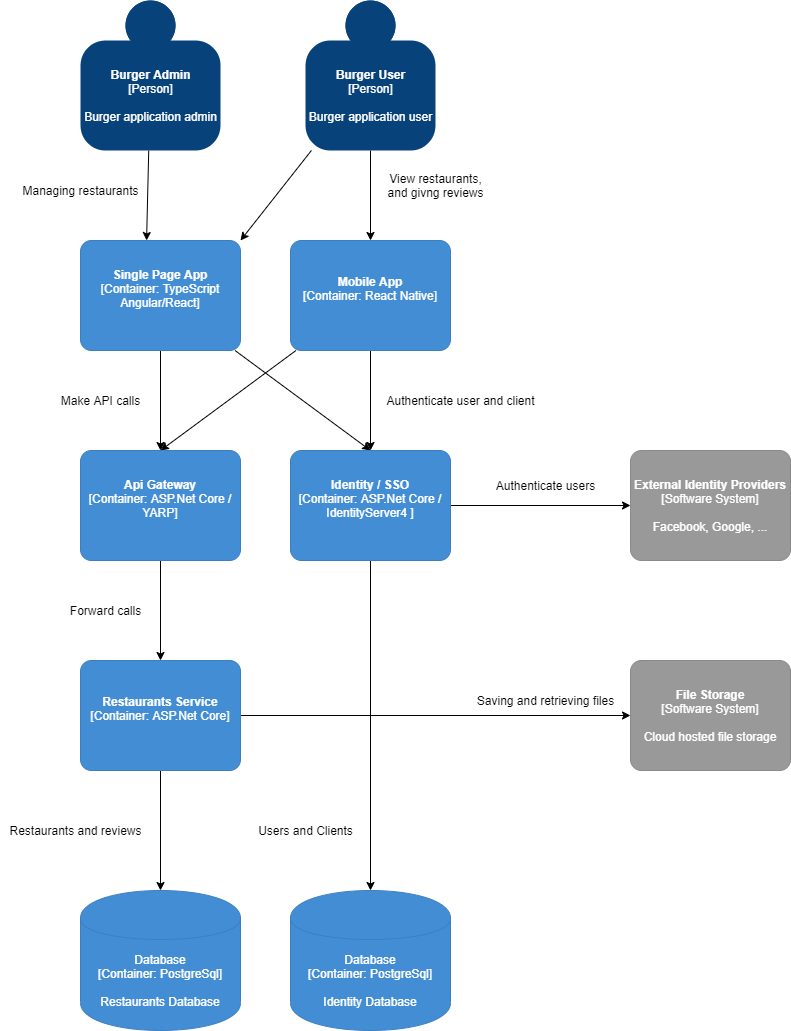

The diagram above was exported from draw.io. Its source (the exported page's mxGraphModel, read from the mxfile embedded in the PNG):
<mxGraphModel dx="1422" dy="705" grid="1" gridSize="10" guides="1" tooltips="1" connect="1" arrows="1" fold="1" page="1" pageScale="1" pageWidth="827" pageHeight="1169" math="0" shadow="0">
  <root>
    <mxCell id="8V_ukXA5t0ZaC4EDX-Zx-0" />
    <mxCell id="8V_ukXA5t0ZaC4EDX-Zx-1" parent="8V_ukXA5t0ZaC4EDX-Zx-0" />
    <mxCell id="jPPKiuLtXr5pA6zoSl9Q-1" style="edgeStyle=none;rounded=0;orthogonalLoop=1;jettySize=auto;html=1;startArrow=none;startFill=0;" edge="1" parent="8V_ukXA5t0ZaC4EDX-Zx-1" source="7bGY6kM0UQNGr8a8t2Yf-0" target="VxCmAWHjTfOklAcqYoGt-2">
      <mxGeometry relative="1" as="geometry" />
    </mxCell>
    <mxCell id="n0IU0-QdSPWoXBNVPDtK-1" style="edgeStyle=none;rounded=0;orthogonalLoop=1;jettySize=auto;html=1;entryX=1;entryY=0;entryDx=0;entryDy=0;entryPerimeter=0;startArrow=none;startFill=0;" edge="1" parent="8V_ukXA5t0ZaC4EDX-Zx-1" source="7bGY6kM0UQNGr8a8t2Yf-0" target="VxCmAWHjTfOklAcqYoGt-1">
      <mxGeometry relative="1" as="geometry" />
    </mxCell>
    <object placeholders="1" c4Name="Burger User" c4Type="Person" c4Description="Burger application user" label="&lt;b&gt;%c4Name%&lt;/b&gt;&lt;div&gt;[%c4Type%]&lt;/div&gt;&lt;br&gt;&lt;div&gt;%c4Description%&lt;/div&gt;" id="7bGY6kM0UQNGr8a8t2Yf-0">
      <mxCell style="html=1;dashed=0;whitespace=wrap;fillColor=#08427b;strokeColor=none;fontColor=#ffffff;shape=mxgraph.c4.person;align=center;metaEdit=1;points=[[0.5,0,0],[1,0.5,0],[1,0.75,0],[0.75,1,0],[0.5,1,0],[0.25,1,0],[0,0.75,0],[0,0.5,0]];metaData={&quot;c4Type&quot;:{&quot;editable&quot;:false}};" vertex="1" parent="8V_ukXA5t0ZaC4EDX-Zx-1">
        <mxGeometry x="335" y="90" width="130" height="150" as="geometry" />
      </mxCell>
    </object>
    <mxCell id="jPPKiuLtXr5pA6zoSl9Q-0" style="edgeStyle=none;rounded=0;orthogonalLoop=1;jettySize=auto;html=1;entryX=0.413;entryY=0;entryDx=0;entryDy=0;entryPerimeter=0;startArrow=none;startFill=0;" edge="1" parent="8V_ukXA5t0ZaC4EDX-Zx-1" source="7bGY6kM0UQNGr8a8t2Yf-1" target="VxCmAWHjTfOklAcqYoGt-1">
      <mxGeometry relative="1" as="geometry" />
    </mxCell>
    <object placeholders="1" c4Name="Burger Admin" c4Type="Person" c4Description="Burger application admin" label="&lt;b&gt;%c4Name%&lt;/b&gt;&lt;div&gt;[%c4Type%]&lt;/div&gt;&lt;br&gt;&lt;div&gt;%c4Description%&lt;/div&gt;" id="7bGY6kM0UQNGr8a8t2Yf-1">
      <mxCell style="html=1;dashed=0;whitespace=wrap;fillColor=#08427b;strokeColor=none;fontColor=#ffffff;shape=mxgraph.c4.person;align=center;metaEdit=1;points=[[0.5,0,0],[1,0.5,0],[1,0.75,0],[0.75,1,0],[0.5,1,0],[0.25,1,0],[0,0.75,0],[0,0.5,0]];metaData={&quot;c4Type&quot;:{&quot;editable&quot;:false}};" vertex="1" parent="8V_ukXA5t0ZaC4EDX-Zx-1">
        <mxGeometry x="110" y="90" width="140" height="150" as="geometry" />
      </mxCell>
    </object>
    <object placeholders="1" c4Name="External Identity Providers" c4Type="Software System" c4Description="Facebook, Google, ..." label="&lt;b&gt;%c4Name%&lt;/b&gt;&lt;div&gt;[%c4Type%]&lt;/div&gt;&lt;br&gt;&lt;div&gt;%c4Description%&lt;/div&gt;" id="RSGEVu6job3_0pSxY6yC-0">
      <mxCell style="rounded=1;whiteSpace=wrap;html=1;labelBackgroundColor=none;fillColor=#999999;fontColor=#ffffff;align=center;arcSize=10;strokeColor=#8A8A8A;metaEdit=1;metaData={&quot;c4Type&quot;:{&quot;editable&quot;:false}};points=[[0.25,0,0],[0.5,0,0],[0.75,0,0],[1,0.25,0],[1,0.5,0],[1,0.75,0],[0.75,1,0],[0.5,1,0],[0.25,1,0],[0,0.75,0],[0,0.5,0],[0,0.25,0]];" vertex="1" parent="8V_ukXA5t0ZaC4EDX-Zx-1">
        <mxGeometry x="660" y="540" width="160" height="110.00000000000001" as="geometry" />
      </mxCell>
    </object>
    <object placeholders="1" c4Name="File Storage" c4Type="Software System" c4Description="Cloud hosted file storage" label="&lt;b&gt;%c4Name%&lt;/b&gt;&lt;div&gt;[%c4Type%]&lt;/div&gt;&lt;br&gt;&lt;div&gt;%c4Description%&lt;/div&gt;" id="VxCmAWHjTfOklAcqYoGt-0">
      <mxCell style="rounded=1;whiteSpace=wrap;html=1;labelBackgroundColor=none;fillColor=#999999;fontColor=#ffffff;align=center;arcSize=10;strokeColor=#8A8A8A;metaEdit=1;metaData={&quot;c4Type&quot;:{&quot;editable&quot;:false}};points=[[0.25,0,0],[0.5,0,0],[0.75,0,0],[1,0.25,0],[1,0.5,0],[1,0.75,0],[0.75,1,0],[0.5,1,0],[0.25,1,0],[0,0.75,0],[0,0.5,0],[0,0.25,0]];" vertex="1" parent="8V_ukXA5t0ZaC4EDX-Zx-1">
        <mxGeometry x="660" y="750" width="160" height="110.00000000000001" as="geometry" />
      </mxCell>
    </object>
    <mxCell id="U9uCUmyyJ84tgjJr0QKD-3" style="edgeStyle=none;rounded=0;orthogonalLoop=1;jettySize=auto;html=1;entryX=0.5;entryY=0;entryDx=0;entryDy=0;entryPerimeter=0;startArrow=none;startFill=0;" edge="1" parent="8V_ukXA5t0ZaC4EDX-Zx-1" source="VxCmAWHjTfOklAcqYoGt-1" target="VxCmAWHjTfOklAcqYoGt-5">
      <mxGeometry relative="1" as="geometry" />
    </mxCell>
    <mxCell id="U9uCUmyyJ84tgjJr0QKD-7" style="edgeStyle=none;rounded=0;orthogonalLoop=1;jettySize=auto;html=1;entryX=0.5;entryY=0;entryDx=0;entryDy=0;entryPerimeter=0;startArrow=none;startFill=0;" edge="1" parent="8V_ukXA5t0ZaC4EDX-Zx-1" source="VxCmAWHjTfOklAcqYoGt-1" target="VxCmAWHjTfOklAcqYoGt-3">
      <mxGeometry relative="1" as="geometry" />
    </mxCell>
    <object placeholders="1" c4Name="Single Page App" c4Type="Container" c4Technology="TypeScript Angular/React" c4Description="" label="&lt;b&gt;%c4Name%&lt;/b&gt;&lt;div&gt;[%c4Type%: %c4Technology%]&lt;/div&gt;&lt;br&gt;&lt;div&gt;%c4Description%&lt;/div&gt;" id="VxCmAWHjTfOklAcqYoGt-1">
      <mxCell style="rounded=1;whiteSpace=wrap;html=1;labelBackgroundColor=none;fillColor=#438DD5;fontColor=#ffffff;align=center;arcSize=10;strokeColor=#3C7FC0;metaEdit=1;metaData={&quot;c4Type&quot;:{&quot;editable&quot;:false}};points=[[0.25,0,0],[0.5,0,0],[0.75,0,0],[1,0.25,0],[1,0.5,0],[1,0.75,0],[0.75,1,0],[0.5,1,0],[0.25,1,0],[0,0.75,0],[0,0.5,0],[0,0.25,0]];" vertex="1" parent="8V_ukXA5t0ZaC4EDX-Zx-1">
        <mxGeometry x="110" y="330" width="160" height="110.00000000000001" as="geometry" />
      </mxCell>
    </object>
    <mxCell id="U9uCUmyyJ84tgjJr0QKD-4" style="edgeStyle=none;rounded=0;orthogonalLoop=1;jettySize=auto;html=1;entryX=0.5;entryY=0;entryDx=0;entryDy=0;entryPerimeter=0;startArrow=none;startFill=0;" edge="1" parent="8V_ukXA5t0ZaC4EDX-Zx-1" source="VxCmAWHjTfOklAcqYoGt-2" target="VxCmAWHjTfOklAcqYoGt-5">
      <mxGeometry relative="1" as="geometry" />
    </mxCell>
    <mxCell id="U9uCUmyyJ84tgjJr0QKD-8" style="edgeStyle=none;rounded=0;orthogonalLoop=1;jettySize=auto;html=1;startArrow=none;startFill=0;" edge="1" parent="8V_ukXA5t0ZaC4EDX-Zx-1" source="VxCmAWHjTfOklAcqYoGt-2">
      <mxGeometry relative="1" as="geometry">
        <mxPoint x="190" y="540" as="targetPoint" />
      </mxGeometry>
    </mxCell>
    <object placeholders="1" c4Name="Mobile App" c4Type="Container" c4Technology="React Native" c4Description="" label="&lt;b&gt;%c4Name%&lt;/b&gt;&lt;div&gt;[%c4Type%: %c4Technology%]&lt;/div&gt;&lt;br&gt;&lt;div&gt;%c4Description%&lt;/div&gt;" id="VxCmAWHjTfOklAcqYoGt-2">
      <mxCell style="rounded=1;whiteSpace=wrap;html=1;labelBackgroundColor=none;fillColor=#438DD5;fontColor=#ffffff;align=center;arcSize=10;strokeColor=#3C7FC0;metaEdit=1;metaData={&quot;c4Type&quot;:{&quot;editable&quot;:false}};points=[[0.25,0,0],[0.5,0,0],[0.75,0,0],[1,0.25,0],[1,0.5,0],[1,0.75,0],[0.75,1,0],[0.5,1,0],[0.25,1,0],[0,0.75,0],[0,0.5,0],[0,0.25,0]];" vertex="1" parent="8V_ukXA5t0ZaC4EDX-Zx-1">
        <mxGeometry x="320" y="330" width="160" height="110.00000000000001" as="geometry" />
      </mxCell>
    </object>
    <mxCell id="VxCmAWHjTfOklAcqYoGt-15" style="edgeStyle=none;rounded=0;orthogonalLoop=1;jettySize=auto;html=1;startArrow=none;startFill=0;" edge="1" parent="8V_ukXA5t0ZaC4EDX-Zx-1" source="VxCmAWHjTfOklAcqYoGt-3" target="VxCmAWHjTfOklAcqYoGt-10">
      <mxGeometry relative="1" as="geometry" />
    </mxCell>
    <object placeholders="1" c4Name="Api Gateway" c4Type="Container" c4Technology="ASP.Net Core / YARP" c4Description="" label="&lt;b&gt;%c4Name%&lt;/b&gt;&lt;div&gt;[%c4Type%: %c4Technology%]&lt;/div&gt;&lt;br&gt;&lt;div&gt;%c4Description%&lt;/div&gt;" id="VxCmAWHjTfOklAcqYoGt-3">
      <mxCell style="rounded=1;whiteSpace=wrap;html=1;labelBackgroundColor=none;fillColor=#438DD5;fontColor=#ffffff;align=center;arcSize=10;strokeColor=#3C7FC0;metaEdit=1;metaData={&quot;c4Type&quot;:{&quot;editable&quot;:false}};points=[[0.25,0,0],[0.5,0,0],[0.75,0,0],[1,0.25,0],[1,0.5,0],[1,0.75,0],[0.75,1,0],[0.5,1,0],[0.25,1,0],[0,0.75,0],[0,0.5,0],[0,0.25,0]];" vertex="1" parent="8V_ukXA5t0ZaC4EDX-Zx-1">
        <mxGeometry x="110" y="540" width="160" height="110.00000000000001" as="geometry" />
      </mxCell>
    </object>
    <mxCell id="VxCmAWHjTfOklAcqYoGt-7" style="edgeStyle=none;rounded=0;orthogonalLoop=1;jettySize=auto;html=1;startArrow=none;startFill=0;" edge="1" parent="8V_ukXA5t0ZaC4EDX-Zx-1" source="VxCmAWHjTfOklAcqYoGt-5" target="VxCmAWHjTfOklAcqYoGt-6">
      <mxGeometry relative="1" as="geometry" />
    </mxCell>
    <mxCell id="VxCmAWHjTfOklAcqYoGt-9" style="edgeStyle=none;rounded=0;orthogonalLoop=1;jettySize=auto;html=1;entryX=0;entryY=0.5;entryDx=0;entryDy=0;entryPerimeter=0;startArrow=none;startFill=0;" edge="1" parent="8V_ukXA5t0ZaC4EDX-Zx-1" source="VxCmAWHjTfOklAcqYoGt-5" target="RSGEVu6job3_0pSxY6yC-0">
      <mxGeometry relative="1" as="geometry" />
    </mxCell>
    <object placeholders="1" c4Name="Identity / SSO" c4Type="Container" c4Technology="ASP.Net Core / IdentityServer4 " c4Description="" label="&lt;b&gt;%c4Name%&lt;/b&gt;&lt;div&gt;[%c4Type%: %c4Technology%]&lt;/div&gt;&lt;br&gt;&lt;div&gt;%c4Description%&lt;/div&gt;" id="VxCmAWHjTfOklAcqYoGt-5">
      <mxCell style="rounded=1;whiteSpace=wrap;html=1;labelBackgroundColor=none;fillColor=#438DD5;fontColor=#ffffff;align=center;arcSize=10;strokeColor=#3C7FC0;metaEdit=1;metaData={&quot;c4Type&quot;:{&quot;editable&quot;:false}};points=[[0.25,0,0],[0.5,0,0],[0.75,0,0],[1,0.25,0],[1,0.5,0],[1,0.75,0],[0.75,1,0],[0.5,1,0],[0.25,1,0],[0,0.75,0],[0,0.5,0],[0,0.25,0]];" vertex="1" parent="8V_ukXA5t0ZaC4EDX-Zx-1">
        <mxGeometry x="320" y="540" width="160" height="110.00000000000001" as="geometry" />
      </mxCell>
    </object>
    <object placeholders="1" c4Type="Database" c4Technology="PostgreSql" c4Description="Identity Database" label="%c4Type%&lt;div&gt;[Container:&amp;nbsp;%c4Technology%]&lt;/div&gt;&lt;br&gt;&lt;div&gt;%c4Description%&lt;/div&gt;" id="VxCmAWHjTfOklAcqYoGt-6">
      <mxCell style="shape=cylinder;whiteSpace=wrap;html=1;boundedLbl=1;rounded=0;labelBackgroundColor=none;fillColor=#438DD5;fontSize=12;fontColor=#ffffff;align=center;strokeColor=#3C7FC0;metaEdit=1;points=[[0.5,0,0],[1,0.25,0],[1,0.5,0],[1,0.75,0],[0.5,1,0],[0,0.75,0],[0,0.5,0],[0,0.25,0]];metaData={&quot;c4Type&quot;:{&quot;editable&quot;:false}};" vertex="1" parent="8V_ukXA5t0ZaC4EDX-Zx-1">
        <mxGeometry x="320" y="980" width="160" height="140" as="geometry" />
      </mxCell>
    </object>
    <mxCell id="VxCmAWHjTfOklAcqYoGt-8" value="Users and Clients" style="text;html=1;align=center;verticalAlign=middle;resizable=0;points=[];autosize=1;strokeColor=none;" vertex="1" parent="8V_ukXA5t0ZaC4EDX-Zx-1">
      <mxGeometry x="280" y="910" width="110" height="20" as="geometry" />
    </mxCell>
    <mxCell id="VxCmAWHjTfOklAcqYoGt-13" style="edgeStyle=none;rounded=0;orthogonalLoop=1;jettySize=auto;html=1;entryX=0.5;entryY=0;entryDx=0;entryDy=0;entryPerimeter=0;startArrow=none;startFill=0;" edge="1" parent="8V_ukXA5t0ZaC4EDX-Zx-1" source="VxCmAWHjTfOklAcqYoGt-10" target="VxCmAWHjTfOklAcqYoGt-11">
      <mxGeometry relative="1" as="geometry" />
    </mxCell>
    <mxCell id="U9uCUmyyJ84tgjJr0QKD-1" style="edgeStyle=none;rounded=0;orthogonalLoop=1;jettySize=auto;html=1;entryX=0;entryY=0.5;entryDx=0;entryDy=0;entryPerimeter=0;startArrow=none;startFill=0;" edge="1" parent="8V_ukXA5t0ZaC4EDX-Zx-1" source="VxCmAWHjTfOklAcqYoGt-10" target="VxCmAWHjTfOklAcqYoGt-0">
      <mxGeometry relative="1" as="geometry" />
    </mxCell>
    <object placeholders="1" c4Name="Restaurants Service" c4Type="Container" c4Technology="ASP.Net Core" c4Description="" label="&lt;b&gt;%c4Name%&lt;/b&gt;&lt;div&gt;[%c4Type%: %c4Technology%]&lt;/div&gt;&lt;br&gt;&lt;div&gt;%c4Description%&lt;/div&gt;" id="VxCmAWHjTfOklAcqYoGt-10">
      <mxCell style="rounded=1;whiteSpace=wrap;html=1;labelBackgroundColor=none;fillColor=#438DD5;fontColor=#ffffff;align=center;arcSize=10;strokeColor=#3C7FC0;metaEdit=1;metaData={&quot;c4Type&quot;:{&quot;editable&quot;:false}};points=[[0.25,0,0],[0.5,0,0],[0.75,0,0],[1,0.25,0],[1,0.5,0],[1,0.75,0],[0.75,1,0],[0.5,1,0],[0.25,1,0],[0,0.75,0],[0,0.5,0],[0,0.25,0]];" vertex="1" parent="8V_ukXA5t0ZaC4EDX-Zx-1">
        <mxGeometry x="110" y="750" width="160" height="110.00000000000001" as="geometry" />
      </mxCell>
    </object>
    <object placeholders="1" c4Type="Database" c4Technology="PostgreSql" c4Description="Restaurants Database" label="%c4Type%&lt;div&gt;[Container:&amp;nbsp;%c4Technology%]&lt;/div&gt;&lt;br&gt;&lt;div&gt;%c4Description%&lt;/div&gt;" id="VxCmAWHjTfOklAcqYoGt-11">
      <mxCell style="shape=cylinder;whiteSpace=wrap;html=1;boundedLbl=1;rounded=0;labelBackgroundColor=none;fillColor=#438DD5;fontSize=12;fontColor=#ffffff;align=center;strokeColor=#3C7FC0;metaEdit=1;points=[[0.5,0,0],[1,0.25,0],[1,0.5,0],[1,0.75,0],[0.5,1,0],[0,0.75,0],[0,0.5,0],[0,0.25,0]];metaData={&quot;c4Type&quot;:{&quot;editable&quot;:false}};" vertex="1" parent="8V_ukXA5t0ZaC4EDX-Zx-1">
        <mxGeometry x="110" y="980" width="160" height="140" as="geometry" />
      </mxCell>
    </object>
    <mxCell id="VxCmAWHjTfOklAcqYoGt-14" value="Restaurants and reviews" style="text;html=1;align=center;verticalAlign=middle;resizable=0;points=[];autosize=1;strokeColor=none;" vertex="1" parent="8V_ukXA5t0ZaC4EDX-Zx-1">
      <mxGeometry x="30" y="910" width="150" height="20" as="geometry" />
    </mxCell>
    <mxCell id="U9uCUmyyJ84tgjJr0QKD-0" value="Authenticate users" style="text;html=1;align=center;verticalAlign=middle;resizable=0;points=[];autosize=1;strokeColor=none;" vertex="1" parent="8V_ukXA5t0ZaC4EDX-Zx-1">
      <mxGeometry x="520" y="565" width="110" height="20" as="geometry" />
    </mxCell>
    <mxCell id="U9uCUmyyJ84tgjJr0QKD-2" value="Saving and retrieving files" style="text;html=1;align=center;verticalAlign=middle;resizable=0;points=[];autosize=1;strokeColor=none;" vertex="1" parent="8V_ukXA5t0ZaC4EDX-Zx-1">
      <mxGeometry x="500" y="780" width="150" height="20" as="geometry" />
    </mxCell>
    <mxCell id="U9uCUmyyJ84tgjJr0QKD-5" value="Authenticate user and client" style="text;html=1;align=center;verticalAlign=middle;resizable=0;points=[];autosize=1;strokeColor=none;" vertex="1" parent="8V_ukXA5t0ZaC4EDX-Zx-1">
      <mxGeometry x="410" y="480" width="160" height="20" as="geometry" />
    </mxCell>
    <mxCell id="U9uCUmyyJ84tgjJr0QKD-9" value="Make API calls" style="text;html=1;align=center;verticalAlign=middle;resizable=0;points=[];autosize=1;strokeColor=none;" vertex="1" parent="8V_ukXA5t0ZaC4EDX-Zx-1">
      <mxGeometry x="85" y="480" width="90" height="20" as="geometry" />
    </mxCell>
    <mxCell id="U9uCUmyyJ84tgjJr0QKD-10" value="Forward calls" style="text;html=1;align=center;verticalAlign=middle;resizable=0;points=[];autosize=1;strokeColor=none;" vertex="1" parent="8V_ukXA5t0ZaC4EDX-Zx-1">
      <mxGeometry x="90" y="690" width="90" height="20" as="geometry" />
    </mxCell>
    <mxCell id="0huQmNvXf70ZSJ2DRYlG-1" value="View restaurants,&lt;br&gt;and givng reviews" style="text;html=1;align=center;verticalAlign=middle;resizable=0;points=[];autosize=1;strokeColor=none;" vertex="1" parent="8V_ukXA5t0ZaC4EDX-Zx-1">
      <mxGeometry x="410" y="260" width="110" height="30" as="geometry" />
    </mxCell>
    <mxCell id="n0IU0-QdSPWoXBNVPDtK-0" value="Managing restaurants" style="text;html=1;align=center;verticalAlign=middle;resizable=0;points=[];autosize=1;strokeColor=none;" vertex="1" parent="8V_ukXA5t0ZaC4EDX-Zx-1">
      <mxGeometry x="45" y="270" width="130" height="20" as="geometry" />
    </mxCell>
  </root>
</mxGraphModel>